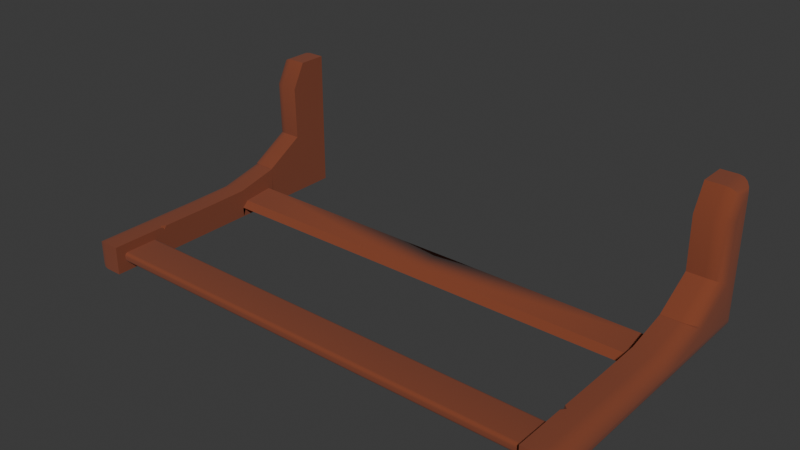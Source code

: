 # Source: Stabhalter.blend  (saved by Blender 4.2.66; exported with 4.5.12 LTS)
import bpy
from mathutils import Matrix  # noqa: F401  (used for matrix-valued properties, if any)

bpy.ops.wm.read_factory_settings(use_empty=True)
scene = bpy.context.scene
scene.name = 'Scene'

# ---- collections
col_collection = bpy.data.collections.new('Collection'); scene.collection.children.link(col_collection)

# ---- materials (node trees are filled in below, after node groups)
mat_material_001 = bpy.data.materials.new('Material.001')

# ---- material node trees
mat_material_001.use_nodes = True; mat_material_001.node_tree.nodes.clear()
_N = mat_material_001.node_tree.nodes; _L = mat_material_001.node_tree.links
n0 = _N.new('ShaderNodeBsdfPrincipled'); n0.name = 'Principled BSDF'; n0.location = (10, 300)
n0.inputs[0].default_value = (0.2104, 0.03862, 0.006624, 1.0)
n0.inputs[2].default_value = 1.0
n0.inputs[3].default_value = 1.8
n1 = _N.new('ShaderNodeOutputMaterial'); n1.name = 'Material Output'; n1.location = (300, 300)
_L.new(n0.outputs[0], n1.inputs[0])
n1.is_active_output = True

# ---- world
world_world = bpy.data.worlds.new('World'); scene.world = world_world
world_world.use_nodes = True; world_world.node_tree.nodes.clear()
_N = world_world.node_tree.nodes; _L = world_world.node_tree.links
n0 = _N.new('ShaderNodeOutputWorld'); n0.name = 'World Output'; n0.location = (300, 300)
n1 = _N.new('ShaderNodeBackground'); n1.name = 'Background'; n1.location = (10, 300)
n1.inputs[0].default_value = (0.05088, 0.05088, 0.05088, 1.0)
_L.new(n1.outputs[0], n0.inputs[0])
n0.is_active_output = True
world_world.color = (0.05088, 0.05088, 0.05088)
world_world.sun_shadow_jitter_overblur = 0.0

# ---- meshes
me_cube_001 = bpy.data.meshes.new('Cube.001')
me_cube_001.from_pydata([(0.7984, 0.0, -0.25), (0.7984, 0.0, 0.25), (0.7984, -0.6, -0.15), (0.7984, -0.1, 0.25), (0.7984, -0.285, -0.113), (0.7984, -0.306, -0.1834), (0.7984, -0.1482, 0.1597), (0.7984, -0.1445, -0.03065), (0.7984, -0.4143, -0.1942), (0.7984, -1.0, -0.25), (0.7984, -1.0, -0.15), (0.7984, -0.4365, -0.2155), (0.7984, -0.284, -0.2155), (0.7984, -0.4354, -0.148), (0.7984, -0.2849, -0.1139), (0.7984, -0.4359, -0.25), (0.7984, -0.2846, -0.25), (1.466e-08, -0.4143, -0.1942), (1.385e-08, -0.306, -0.1834), (1.627e-08, -0.4365, -0.2155), (1.627e-08, -0.284, -0.2155), (0.86, 0.0, 0.25), (0.9099, -0.04989, 0.2001), (0.8754, -0.002442, 0.2476), (0.8893, -0.009528, 0.2405), (0.9003, -0.02057, 0.2294), (0.9074, -0.03447, 0.2155), (0.9099, -0.07007, 0.2001), (0.86, -0.1, 0.25), (0.9074, -0.07932, 0.2155), (0.9003, -0.08766, 0.2294), (0.8893, -0.09428, 0.2405), (0.8754, -0.09853, 0.2476), (0.86, 0.0, -0.25), (0.9099, -0.04989, -0.2001), (0.8754, -0.002442, -0.2476), (0.8893, -0.009528, -0.2405), (0.9003, -0.02057, -0.2294), (0.9074, -0.03447, -0.2155), (0.86, -0.285, -0.113), (0.9099, -0.2294, -0.1382), (0.8754, -0.2823, -0.1142), (0.8893, -0.2744, -0.1178), (0.9003, -0.2621, -0.1234), (0.9074, -0.2466, -0.1304), (0.9099, -0.2268, -0.1519), (0.86, -0.2849, -0.1139), (0.9074, -0.2447, -0.1401), (0.9003, -0.2609, -0.1295), (0.8893, -0.2738, -0.1211), (0.8754, -0.282, -0.1157), (0.9099, -0.9501, -0.2001), (0.86, -1.0, -0.25), (0.9074, -0.9655, -0.2155), (0.9003, -0.9794, -0.2294), (0.8893, -0.9905, -0.2405), (0.8754, -0.9976, -0.2476), (0.86, -1.0, -0.15), (0.9099, -0.9501, -0.1999), (0.8754, -0.9976, -0.1524), (0.8893, -0.9905, -0.1595), (0.9003, -0.9794, -0.1706), (0.9074, -0.9655, -0.1845), (0.9099, -0.09804, 0.1476), (0.86, -0.1482, 0.1597), (0.9074, -0.1135, 0.1514), (0.9003, -0.1275, 0.1547), (0.8893, -0.1386, 0.1574), (0.8754, -0.1457, 0.1591), (0.9099, -0.09408, -0.05893), (0.86, -0.1445, -0.03065), (0.9074, -0.1097, -0.05019), (0.9003, -0.1237, -0.04231), (0.8893, -0.1349, -0.03605), (0.8754, -0.1421, -0.03204), (0.9099, -0.8, -0.1999), (0.86, -0.8, -0.15), (0.9074, -0.8, -0.1845), (0.9003, -0.8, -0.1706), (0.8893, -0.8, -0.1595), (0.8754, -0.8, -0.1524), (0.86, -0.6, -0.15), (0.9099, -0.5997, -0.1999), (0.8754, -0.6, -0.1524), (0.8893, -0.5999, -0.1595), (0.9003, -0.5999, -0.1706), (0.9074, -0.5998, -0.1845), (0.86, -0.4354, -0.148), (0.9099, -0.4295, -0.1978), (0.8754, -0.4351, -0.1504), (0.8893, -0.4343, -0.1575), (0.9003, -0.433, -0.1685), (0.9074, -0.4313, -0.1824), (0.7984, -0.8135, -0.15), (0.7984, -0.7999, -0.1635), (0.7984, -0.7882, -0.15), (0.8102, -0.8, -0.15), (0.7984, -0.8093, -0.1507), (0.7984, -0.8055, -0.1526), (0.7984, -0.8025, -0.1556), (0.7984, -0.8006, -0.1593), (0.7984, -0.7993, -0.2352), (0.7984, -0.8127, -0.2488), (0.7984, -0.7999, -0.2394), (0.7984, -0.8018, -0.2432), (0.7984, -0.8048, -0.2462), (0.7984, -0.8085, -0.2481), (0.7984, -0.9554, -0.2169), (0.7984, -0.9671, -0.2052), (0.7984, -0.9754, -0.2253), (0.7984, -0.959, -0.2163), (0.7984, -0.9623, -0.2146), (0.7984, -0.9649, -0.2121), (0.7984, -0.9666, -0.2088), (0.7984, -0.846, -0.1829), (0.7984, -0.8325, -0.1962), (0.7984, -0.8418, -0.1835), (0.7984, -0.8381, -0.1854), (0.7984, -0.8351, -0.1884), (0.7984, -0.8332, -0.1921), (0.7984, -0.8324, -0.2027), (0.7984, -0.8457, -0.2162), (0.7984, -0.8331, -0.2068), (0.7984, -0.8349, -0.2106), (0.7984, -0.8379, -0.2136), (0.7984, -0.8416, -0.2155), (0.7984, -0.9671, -0.1946), (0.7984, -0.9554, -0.1829), (0.7984, -0.9754, -0.1746), (0.7984, -0.9666, -0.191), (0.7984, -0.9649, -0.1877), (0.7984, -0.9623, -0.1851), (0.7984, -0.959, -0.1834), (1.549e-08, -0.9671, -0.2052), (1.637e-08, -0.9554, -0.2169), (1.576e-08, -0.9666, -0.2088), (1.601e-08, -0.9649, -0.2121), (1.621e-08, -0.9623, -0.2146), (1.633e-08, -0.959, -0.2163), (1.381e-08, -0.9554, -0.1829), (1.469e-08, -0.9671, -0.1946), (1.385e-08, -0.959, -0.1834), (1.398e-08, -0.9623, -0.1851), (1.417e-08, -0.9649, -0.1877), (1.442e-08, -0.9666, -0.191), (1.481e-08, -0.8325, -0.1962), (1.381e-08, -0.8459, -0.1829), (1.45e-08, -0.8332, -0.1921), (1.422e-08, -0.8351, -0.1884), (1.4e-08, -0.8381, -0.1854), (1.386e-08, -0.8418, -0.1835), (1.632e-08, -0.8457, -0.2162), (1.531e-08, -0.8324, -0.2028), (1.627e-08, -0.8415, -0.2155), (1.612e-08, -0.8378, -0.2136), (1.59e-08, -0.8349, -0.2106), (1.562e-08, -0.8331, -0.2069), (-0.7984, 0.0, -0.25), (-0.7984, 0.0, 0.25), (-0.7984, -0.6, -0.15), (-0.7984, -0.1, 0.25), (-0.7984, -0.285, -0.113), (-0.7984, -0.306, -0.1834), (-0.7984, -0.1482, 0.1597), (-0.7984, -0.1445, -0.03065), (-0.7984, -0.4143, -0.1942), (-0.7984, -1.0, -0.25), (-0.7984, -1.0, -0.15), (-0.7984, -0.4365, -0.2155), (-0.7984, -0.284, -0.2155), (-0.7984, -0.4354, -0.148), (-0.7984, -0.2849, -0.1139), (-0.7984, -0.4359, -0.25), (-0.7984, -0.2846, -0.25), (-0.86, 0.0, 0.25), (-0.9099, -0.04989, 0.2001), (-0.8754, -0.002442, 0.2476), (-0.8893, -0.009528, 0.2405), (-0.9003, -0.02057, 0.2294), (-0.9074, -0.03447, 0.2155), (-0.9099, -0.07007, 0.2001), (-0.86, -0.1, 0.25), (-0.9074, -0.07932, 0.2155), (-0.9003, -0.08766, 0.2294), (-0.8893, -0.09428, 0.2405), (-0.8754, -0.09853, 0.2476), (-0.86, 0.0, -0.25), (-0.9099, -0.04989, -0.2001), (-0.8754, -0.002442, -0.2476), (-0.8893, -0.009528, -0.2405), (-0.9003, -0.02057, -0.2294), (-0.9074, -0.03447, -0.2155), (-0.86, -0.285, -0.113), (-0.9099, -0.2294, -0.1382), (-0.8754, -0.2823, -0.1142), (-0.8893, -0.2744, -0.1178), (-0.9003, -0.2621, -0.1234), (-0.9074, -0.2466, -0.1304), (-0.9099, -0.2268, -0.1519), (-0.86, -0.2849, -0.1139), (-0.9074, -0.2447, -0.1401), (-0.9003, -0.2609, -0.1295), (-0.8893, -0.2738, -0.1211), (-0.8754, -0.282, -0.1157), (-0.9099, -0.9501, -0.2001), (-0.86, -1.0, -0.25), (-0.9074, -0.9655, -0.2155), (-0.9003, -0.9794, -0.2294), (-0.8893, -0.9905, -0.2405), (-0.8754, -0.9976, -0.2476), (-0.86, -1.0, -0.15), (-0.9099, -0.9501, -0.1999), (-0.8754, -0.9976, -0.1524), (-0.8893, -0.9905, -0.1595), (-0.9003, -0.9794, -0.1706), (-0.9074, -0.9655, -0.1845), (-0.9099, -0.09804, 0.1476), (-0.86, -0.1482, 0.1597), (-0.9074, -0.1135, 0.1514), (-0.9003, -0.1275, 0.1547), (-0.8893, -0.1386, 0.1574), (-0.8754, -0.1457, 0.1591), (-0.9099, -0.09408, -0.05893), (-0.86, -0.1445, -0.03066), (-0.9074, -0.1097, -0.05019), (-0.9003, -0.1237, -0.04231), (-0.8893, -0.1349, -0.03605), (-0.8754, -0.1421, -0.03204), (-0.9099, -0.8, -0.1999), (-0.86, -0.8, -0.15), (-0.9074, -0.8, -0.1845), (-0.9003, -0.8, -0.1706), (-0.8893, -0.8, -0.1595), (-0.8754, -0.8, -0.1524), (-0.86, -0.6, -0.15), (-0.9099, -0.5997, -0.1999), (-0.8754, -0.6, -0.1524), (-0.8893, -0.5999, -0.1595), (-0.9003, -0.5999, -0.1706), (-0.9074, -0.5998, -0.1845), (-0.86, -0.4354, -0.148), (-0.9099, -0.4295, -0.1978), (-0.8754, -0.4351, -0.1504), (-0.8893, -0.4343, -0.1575), (-0.9003, -0.433, -0.1685), (-0.9074, -0.4313, -0.1824), (-0.7984, -0.8135, -0.15), (-0.7984, -0.7999, -0.1635), (-0.7984, -0.7882, -0.15), (-0.8102, -0.8, -0.15), (-0.7984, -0.8093, -0.1507), (-0.7984, -0.8055, -0.1526), (-0.7984, -0.8025, -0.1556), (-0.7984, -0.8006, -0.1593), (-0.7984, -0.7993, -0.2352), (-0.7984, -0.8127, -0.2488), (-0.7984, -0.7999, -0.2394), (-0.7984, -0.8018, -0.2432), (-0.7984, -0.8048, -0.2462), (-0.7984, -0.8085, -0.2481), (-0.7984, -0.9554, -0.2169), (-0.7984, -0.9671, -0.2052), (-0.7984, -0.9754, -0.2253), (-0.7984, -0.959, -0.2163), (-0.7984, -0.9623, -0.2146), (-0.7984, -0.9649, -0.2121), (-0.7984, -0.9666, -0.2088), (-0.7984, -0.846, -0.1829), (-0.7984, -0.8325, -0.1962), (-0.7984, -0.8418, -0.1835), (-0.7984, -0.8381, -0.1854), (-0.7984, -0.8351, -0.1884), (-0.7984, -0.8332, -0.1921), (-0.7984, -0.8324, -0.2027), (-0.7984, -0.8457, -0.2162), (-0.7984, -0.8331, -0.2068), (-0.7984, -0.8349, -0.2106), (-0.7984, -0.8379, -0.2136), (-0.7984, -0.8416, -0.2155), (-0.7984, -0.9671, -0.1946), (-0.7984, -0.9554, -0.1829), (-0.7984, -0.9754, -0.1746), (-0.7984, -0.9666, -0.191), (-0.7984, -0.9649, -0.1877), (-0.7984, -0.9623, -0.1851), (-0.7984, -0.959, -0.1834)], [], [(6, 3, 28, 64), (1, 0, 33, 21), (2, 13, 87, 81), (0, 16, 15, 9, 52, 33), (7, 6, 64, 70), (3, 1, 21, 28), (128, 127, 114, 93, 10), (4, 7, 70, 39), (9, 10, 57, 52), (13, 14, 46, 87), (96, 95, 2, 81, 76), (14, 4, 39, 46), (115, 120, 101, 94), (126, 108, 133, 140), (121, 107, 109, 9, 102), (10, 93, 96, 76, 57), (107, 121, 151, 134), (114, 127, 139, 146), (120, 115, 145, 152), (109, 108, 126, 128, 10, 9), (139, 141, 142, 143, 144, 140, 133, 135, 136, 137, 138, 134, 151, 153, 154, 155, 156, 152, 145, 147, 148, 149, 150, 146), (11, 12, 20, 19), (14, 16, 0, 1, 3, 6, 7, 4), (8, 5, 14, 13), (11, 8, 13, 15), (12, 11, 15, 16), (5, 12, 16, 14), (17, 19, 20, 18), (5, 8, 17, 18), (12, 5, 18, 20), (8, 11, 19, 17), (22, 27, 29, 26), (26, 29, 30, 25), (25, 30, 31, 24), (24, 31, 32, 23), (23, 32, 28, 21), (34, 22, 26, 38), (38, 26, 25, 37), (37, 25, 24, 36), (36, 24, 23, 35), (35, 23, 21, 33), (40, 45, 47, 44), (44, 47, 48, 43), (43, 48, 49, 42), (42, 49, 50, 41), (41, 50, 46, 39), (52, 57, 59, 56), (56, 59, 60, 55), (55, 60, 61, 54), (54, 61, 62, 53), (53, 62, 58, 51), (27, 63, 65, 29), (29, 65, 66, 30), (30, 66, 67, 31), (31, 67, 68, 32), (32, 68, 64, 28), (63, 69, 71, 65), (65, 71, 72, 66), (66, 72, 73, 67), (67, 73, 74, 68), (68, 74, 70, 64), (69, 40, 44, 71), (71, 44, 43, 72), (72, 43, 42, 73), (73, 42, 41, 74), (74, 41, 39, 70), (76, 81, 83, 80), (80, 83, 84, 79), (79, 84, 85, 78), (78, 85, 86, 77), (77, 86, 82, 75), (81, 87, 89, 83), (83, 89, 90, 84), (84, 90, 91, 85), (85, 91, 92, 86), (86, 92, 88, 82), (87, 46, 50, 89), (89, 50, 49, 90), (90, 49, 48, 91), (91, 48, 47, 92), (92, 47, 45, 88), (51, 34, 38, 53), (53, 38, 37, 54), (54, 37, 36, 55), (55, 36, 35, 56), (56, 35, 33, 52), (57, 76, 80, 59), (59, 80, 79, 60), (60, 79, 78, 61), (61, 78, 77, 62), (62, 77, 75, 58), (58, 75, 82, 88, 45, 40, 69, 63, 27, 22, 34, 51), (93, 97, 98, 99, 100, 94, 95, 96), (107, 110, 109), (110, 111, 109), (111, 112, 109), (112, 113, 109), (113, 108, 109), (126, 129, 128), (129, 130, 128), (130, 131, 128), (131, 132, 128), (132, 127, 128), (139, 127, 132, 141), (141, 132, 131, 142), (142, 131, 130, 143), (143, 130, 129, 144), (144, 129, 126, 140), (115, 94, 100, 119), (119, 100, 99, 118), (118, 99, 98, 117), (117, 98, 97, 116), (116, 97, 93, 114), (121, 102, 106, 125), (125, 106, 105, 124), (124, 105, 104, 123), (123, 104, 103, 122), (122, 103, 101, 120), (114, 146, 150, 116), (116, 150, 149, 117), (117, 149, 148, 118), (118, 148, 147, 119), (119, 147, 145, 115), (151, 121, 125, 153), (153, 125, 124, 154), (154, 124, 123, 155), (155, 123, 122, 156), (156, 122, 120, 152), (107, 134, 138, 110), (110, 138, 137, 111), (111, 137, 136, 112), (112, 136, 135, 113), (113, 135, 133, 108), (95, 94, 101, 103, 104, 105, 106, 102, 9, 15, 13, 2), (163, 217, 181, 160), (158, 174, 186, 157), (159, 234, 240, 170), (157, 186, 205, 166, 172, 173), (164, 223, 217, 163), (160, 181, 174, 158), (281, 167, 246, 267, 280), (161, 192, 223, 164), (166, 205, 210, 167), (170, 240, 199, 171), (249, 229, 234, 159, 248), (171, 199, 192, 161), (268, 247, 254, 273), (279, 140, 133, 261), (274, 255, 166, 262, 260), (167, 210, 229, 249, 246), (260, 134, 151, 274), (267, 146, 139, 280), (273, 152, 145, 268), (262, 166, 167, 281, 279, 261), (168, 19, 20, 169), (171, 161, 164, 163, 160, 158, 157, 173), (165, 170, 171, 162), (168, 172, 170, 165), (169, 173, 172, 168), (162, 171, 173, 169), (162, 18, 17, 165), (169, 20, 18, 162), (165, 17, 19, 168), (175, 179, 182, 180), (179, 178, 183, 182), (178, 177, 184, 183), (177, 176, 185, 184), (176, 174, 181, 185), (187, 191, 179, 175), (191, 190, 178, 179), (190, 189, 177, 178), (189, 188, 176, 177), (188, 186, 174, 176), (193, 197, 200, 198), (197, 196, 201, 200), (196, 195, 202, 201), (195, 194, 203, 202), (194, 192, 199, 203), (205, 209, 212, 210), (209, 208, 213, 212), (208, 207, 214, 213), (207, 206, 215, 214), (206, 204, 211, 215), (180, 182, 218, 216), (182, 183, 219, 218), (183, 184, 220, 219), (184, 185, 221, 220), (185, 181, 217, 221), (216, 218, 224, 222), (218, 219, 225, 224), (219, 220, 226, 225), (220, 221, 227, 226), (221, 217, 223, 227), (222, 224, 197, 193), (224, 225, 196, 197), (225, 226, 195, 196), (226, 227, 194, 195), (227, 223, 192, 194), (229, 233, 236, 234), (233, 232, 237, 236), (232, 231, 238, 237), (231, 230, 239, 238), (230, 228, 235, 239), (234, 236, 242, 240), (236, 237, 243, 242), (237, 238, 244, 243), (238, 239, 245, 244), (239, 235, 241, 245), (240, 242, 203, 199), (242, 243, 202, 203), (243, 244, 201, 202), (244, 245, 200, 201), (245, 241, 198, 200), (204, 206, 191, 187), (206, 207, 190, 191), (207, 208, 189, 190), (208, 209, 188, 189), (209, 205, 186, 188), (210, 212, 233, 229), (212, 213, 232, 233), (213, 214, 231, 232), (214, 215, 230, 231), (215, 211, 228, 230), (211, 204, 187, 175, 180, 216, 222, 193, 198, 241, 235, 228), (246, 249, 248, 247, 253, 252, 251, 250), (260, 262, 263), (263, 262, 264), (264, 262, 265), (265, 262, 266), (266, 262, 261), (279, 281, 282), (282, 281, 283), (283, 281, 284), (284, 281, 285), (285, 281, 280), (139, 141, 285, 280), (141, 142, 284, 285), (142, 143, 283, 284), (143, 144, 282, 283), (144, 140, 279, 282), (268, 272, 253, 247), (272, 271, 252, 253), (271, 270, 251, 252), (270, 269, 250, 251), (269, 267, 246, 250), (274, 278, 259, 255), (278, 277, 258, 259), (277, 276, 257, 258), (276, 275, 256, 257), (275, 273, 254, 256), (267, 269, 150, 146), (269, 270, 149, 150), (270, 271, 148, 149), (271, 272, 147, 148), (272, 268, 145, 147), (151, 153, 278, 274), (153, 154, 277, 278), (154, 155, 276, 277), (155, 156, 275, 276), (156, 152, 273, 275), (260, 263, 138, 134), (263, 264, 137, 138), (264, 265, 136, 137), (265, 266, 135, 136), (266, 261, 133, 135), (248, 159, 170, 172, 166, 255, 259, 258, 257, 256, 254, 247)])
me_cube_001.polygons.foreach_set('use_smooth', [True] * 266)
_k = set([(0, 1), (0, 16), (0, 33), (1, 3), (1, 21), (2, 13), (2, 95), (3, 6), (3, 28), (4, 7), (4, 14), (4, 39), (5, 8), (5, 12), (5, 18), (6, 7), (7, 70), (8, 11), (8, 17), (9, 10), (9, 15), (9, 52), (10, 57), (10, 93), (11, 12), (11, 19), (12, 20), (13, 14), (14, 46), (15, 16), (17, 165), (18, 162), (19, 168), (20, 169), (21, 23), (23, 24), (24, 25), (25, 26), (28, 32), (30, 31), (31, 32), (33, 35), (35, 36), (36, 37), (37, 38), (39, 41), (41, 42), (42, 43), (43, 44), (46, 50), (47, 48), (48, 49), (49, 50), (52, 56), (53, 54), (54, 55), (55, 56), (57, 59), (59, 60), (60, 61), (61, 62), (70, 74), (72, 73), (73, 74), (93, 96), (93, 97), (94, 95), (94, 100), (95, 96), (97, 98), (98, 99), (99, 100), (107, 110), (107, 121), (108, 113), (108, 126), (110, 111), (111, 112), (112, 113), (114, 116), (114, 127), (115, 119), (115, 120), (116, 117), (117, 118), (118, 119), (120, 122), (121, 125), (122, 123), (123, 124), (124, 125), (126, 129), (127, 132), (129, 130), (130, 131), (131, 132), (157, 158), (157, 173), (157, 186), (158, 160), (158, 174), (159, 170), (159, 248), (160, 163), (160, 181), (161, 164), (161, 171), (161, 192), (162, 165), (162, 169), (163, 164), (164, 223), (165, 168), (166, 167), (166, 172), (166, 205), (167, 210), (167, 246), (168, 169), (170, 171), (171, 199), (172, 173), (174, 176), (176, 177), (177, 178), (178, 179), (181, 185), (183, 184), (184, 185), (186, 188), (188, 189), (189, 190), (190, 191), (192, 194), (194, 195), (195, 196), (196, 197), (199, 203), (200, 201), (201, 202), (202, 203), (205, 209), (206, 207), (207, 208), (208, 209), (210, 212), (212, 213), (213, 214), (214, 215), (223, 227), (225, 226), (226, 227), (246, 249), (246, 250), (247, 248), (247, 253), (248, 249), (250, 251), (251, 252), (252, 253), (260, 263), (260, 274), (261, 266), (261, 279), (263, 264), (264, 265), (265, 266), (267, 269), (267, 280), (268, 272), (268, 273), (269, 270), (270, 271), (271, 272), (273, 275), (274, 278), (275, 276), (276, 277), (277, 278), (279, 282), (280, 285), (282, 283), (283, 284), (284, 285)])
me_cube_001.attributes.new('sharp_edge', 'BOOLEAN', 'EDGE').data.foreach_set('value', [ (min(e.vertices), max(e.vertices)) in _k for e in me_cube_001.edges])
_uv = me_cube_001.uv_layers.new(name='UVMap')
_uv.uv.foreach_set('vector', [0.0, 0.0, 0.0, 0.0, 0.0, 0.0, 0.0, 0.0, 0.0, 0.0, 0.0, 0.0, 0.0, 0.0, 0.0, 0.0, 0.0, 0.0, 0.0, 0.0, 0.0, 0.0, 0.0, 0.0, 0.0, 0.0, 0.0, 0.0, 0.0, 0.0, 0.0, 0.0, 0.0, 0.0, 0.0, 0.0, 0.0, 0.0, 0.0, 0.0, 0.0, 0.0, 0.0, 0.0, 0.0, 0.0, 0.0, 0.0, 0.0, 0.0, 0.0, 0.0, 0.0, 0.0, 0.0, 0.0, 0.0, 0.0, 0.0, 0.0, 0.0, 0.0, 0.0, 0.0, 0.0, 0.0, 0.0, 0.0, 0.0, 0.0, 0.0, 0.0, 0.0, 0.0, 0.0, 0.0, 0.0, 0.0, 0.0, 0.0, 0.0, 0.0, 0.0, 0.0, 0.0, 0.0, 0.0, 0.0, 0.0, 0.0, 0.0, 0.0, 0.0, 0.0, 0.0, 0.0, 0.0, 0.0, 0.0, 0.0, 0.0, 0.0, 0.0, 0.0, 0.0, 0.0, 0.0, 0.0, 0.0, 0.0, 0.0, 0.0, 0.0, 0.0, 0.0, 0.0, 0.0, 0.0, 0.0, 0.0, 0.0, 0.0, 0.0, 0.0, 0.0, 0.0, 0.0, 0.0, 0.0, 0.0, 0.0, 0.0, 0.0, 0.0, 0.0, 0.0, 0.0, 0.0, 0.0, 0.0, 0.0, 0.0, 0.0, 0.0, 0.0, 0.0, 0.0, 0.0, 0.0, 0.0, 0.0, 0.0, 0.0, 0.0, 0.0, 0.0, 0.0, 0.0, 0.0, 0.0, 0.0, 0.0, 0.0, 0.0, 0.0, 0.0, 0.0, 0.0, 0.0, 0.0, 0.0, 0.0, 0.0, 0.0, 0.0, 0.0, 0.0, 0.0, 0.0, 0.0, 0.0, 0.0, 0.0, 0.0, 0.0, 0.0, 0.0, 0.0, 0.0, 0.0, 0.0, 0.0, 0.0, 0.0, 0.0, 0.0, 0.0, 0.0, 0.0, 0.0, 0.0, 0.0, 0.0, 0.0, 0.0, 0.0, 0.0, 0.0, 0.0, 0.0, 0.0, 0.0, 0.0, 0.0, 0.0, 0.0, 0.0, 0.0, 0.0, 0.0, 0.0, 0.0, 0.0, 0.0, 0.0, 0.0, 0.0, 0.0, 0.0, 0.0, 0.0, 0.0, 0.0, 0.0, 0.0, 0.0, 0.0, 0.0, 0.0, 0.0, 0.0, 0.0, 0.0, 0.0, 0.0, 0.0, 0.0, 0.0, 0.0, 0.0, 0.0, 0.0, 0.0, 0.0, 0.0, 0.0, 0.0, 0.0, 0.0, 0.0, 0.0, 0.0, 0.0, 0.0, 0.0, 0.0, 0.0, 0.0, 0.0, 0.0, 0.0, 0.0, 0.0, 0.0, 0.0, 0.0, 0.0, 0.0, 0.0, 0.0, 0.0, 0.0, 0.0, 0.0, 0.0, 0.0, 0.0, 0.0, 0.0, 0.0, 0.0, 0.0, 0.0, 0.0, 0.0, 0.0, 0.0, 0.0, 0.0, 0.0, 0.0, 0.0, 0.0, 0.0, 0.0, 0.0, 0.0, 0.0, 0.0, 0.0, 0.0, 0.0, 0.0, 0.0, 0.0, 0.0, 0.0, 0.0, 0.0, 0.0, 0.0, 0.0, 0.0, 0.0, 0.0, 0.0, 0.0, 0.0, 0.0, 0.0, 0.0, 0.0, 0.0, 0.0, 0.0, 0.0, 0.0, 0.0, 0.0, 0.0, 0.0, 0.0, 0.0, 0.0, 0.0, 0.0, 0.0, 0.0, 0.0, 0.0, 0.0, 0.0, 0.0, 0.0, 0.0, 0.0, 0.0, 0.0, 0.0, 0.0, 0.0, 0.0, 0.0, 0.0, 0.0, 0.0, 0.0, 0.0, 0.0, 0.0, 0.0, 0.0, 0.0, 0.0, 0.0, 0.0, 0.0, 0.0, 0.0, 0.0, 0.0, 0.0, 0.0, 0.0, 0.0, 0.0, 0.0, 0.0, 0.0, 0.0, 0.0, 0.0, 0.0, 0.0, 0.0, 0.0, 0.0, 0.0, 0.0, 0.0, 0.0, 0.0, 0.0, 0.0, 0.0, 0.0, 0.0, 0.0, 0.0, 0.0, 0.0, 0.0, 0.0, 0.0, 0.0, 0.0, 0.0, 0.0, 0.0, 0.0, 0.0, 0.0, 0.0, 0.0, 0.0, 0.0, 0.0, 0.0, 0.0, 0.0, 0.0, 0.0, 0.0, 0.0, 0.0, 0.0, 0.0, 0.0, 0.0, 0.0, 0.0, 0.0, 0.0, 0.0, 0.0, 0.0, 0.0, 0.0, 0.0, 0.0, 0.0, 0.0, 0.0, 0.0, 0.0, 0.0, 0.0, 0.0, 0.0, 0.0, 0.0, 0.0, 0.0, 0.0, 0.0, 0.0, 0.0, 0.0, 0.0, 0.0, 0.0, 0.0, 0.0, 0.0, 0.0, 0.0, 0.0, 0.0, 0.0, 0.0, 0.0, 0.0, 0.0, 0.0, 0.0, 0.0, 0.0, 0.0, 0.0, 0.0, 0.0, 0.0, 0.0, 0.0, 0.0, 0.0, 0.0, 0.0, 0.0, 0.0, 0.0, 0.0, 0.0, 0.0, 0.0, 0.0, 0.0, 0.0, 0.0, 0.0, 0.0, 0.0, 0.0, 0.0, 0.0, 0.0, 0.0, 0.0, 0.0, 0.0, 0.0, 0.0, 0.0, 0.0, 0.0, 0.0, 0.0, 0.0, 0.0, 0.0, 0.0, 0.0, 0.0, 0.0, 0.0, 0.0, 0.0, 0.0, 0.0, 0.0, 0.0, 0.0, 0.0, 0.0, 0.0, 0.0, 0.0, 0.0, 0.0, 0.0, 0.0, 0.0, 0.0, 0.0, 0.0, 0.0, 0.0, 0.0, 0.0, 0.0, 0.0, 0.0, 0.0, 0.0, 0.0, 0.0, 0.0, 0.0, 0.0, 0.0, 0.0, 0.0, 0.0, 0.0, 0.0, 0.0, 0.0, 0.0, 0.0, 0.0, 0.0, 0.0, 0.0, 0.0, 0.0, 0.0, 0.0, 0.0, 0.0, 0.0, 0.0, 0.0, 0.0, 0.0, 0.0, 0.0, 0.0, 0.0, 0.0, 0.0, 0.0, 0.0, 0.0, 0.0, 0.0, 0.0, 0.0, 0.0, 0.0, 0.0, 0.0, 0.0, 0.0, 0.0, 0.0, 0.0, 0.0, 0.0, 0.0, 0.0, 0.0, 0.0, 0.0, 0.0, 0.0, 0.0, 0.0, 0.0, 0.0, 0.0, 0.0, 0.0, 0.0, 0.0, 0.0, 0.0, 0.0, 0.0, 0.0, 0.0, 0.0, 0.0, 0.0, 0.0, 0.0, 0.0, 0.0, 0.0, 0.0, 0.0, 0.0, 0.0, 0.0, 0.0, 0.0, 0.0, 0.0, 0.0, 0.0, 0.0, 0.0, 0.0, 0.0, 0.0, 0.0, 0.0, 0.0, 0.0, 0.0, 0.0, 0.0, 0.0, 0.0, 0.0, 0.0, 0.0, 0.0, 0.0, 0.0, 0.0, 0.0, 0.0, 0.0, 0.0, 0.0, 0.0, 0.0, 0.0, 0.0, 0.0, 0.0, 0.0, 0.0, 0.0, 0.0, 0.0, 0.0, 0.0, 0.0, 0.0, 0.0, 0.0, 0.0, 0.0, 0.0, 0.0, 0.0, 0.0, 0.0, 0.0, 0.0, 0.0, 0.0, 0.0, 0.0, 0.0, 0.0, 0.0, 0.0, 0.0, 0.0, 0.0, 0.0, 0.0, 0.0, 0.0, 0.0, 0.0, 0.0, 0.0, 0.0, 0.0, 0.0, 0.0, 0.0, 0.0, 0.0, 0.0, 0.0, 0.0, 0.0, 0.0, 0.0, 0.0, 0.0, 0.0, 0.0, 0.0, 0.0, 0.0, 0.0, 0.0, 0.0, 0.0, 0.0, 0.0, 0.0, 0.0, 0.0, 0.0, 0.0, 0.0, 0.0, 0.0, 0.0, 0.0, 0.0, 0.0, 0.0, 0.0, 0.0, 0.0, 0.0, 0.0, 0.0, 0.0, 0.0, 0.0, 0.0, 0.0, 0.0, 0.0, 0.0, 0.0, 0.0, 0.0, 0.0, 0.0, 0.0, 0.0, 0.0, 0.0, 0.0, 0.0, 0.0, 0.0, 0.0, 0.0, 0.0, 0.0, 0.0, 0.0, 0.0, 0.0, 0.0, 0.0, 0.0, 0.0, 0.0, 0.0, 0.0, 0.0, 0.0, 0.0, 0.0, 0.0, 0.0, 0.0, 0.0, 0.0, 0.0, 0.0, 0.0, 0.0, 0.0, 0.0, 0.0, 0.0, 0.0, 0.0, 0.0, 0.0, 0.0, 0.0, 0.0, 0.0, 0.0, 0.0, 0.0, 0.0, 0.0, 0.0, 0.0, 0.0, 0.0, 0.0, 0.0, 0.0, 0.0, 0.0, 0.0, 0.0, 0.0, 0.0, 0.0, 0.0, 0.0, 0.0, 0.0, 0.0, 0.0, 0.0, 0.0, 0.0, 0.0, 0.0, 0.0, 0.0, 0.0, 0.0, 0.0, 0.0, 0.0, 0.0, 0.0, 0.0, 0.0, 0.0, 0.0, 0.0, 0.0, 0.0, 0.0, 0.0, 0.0, 0.0, 0.0, 0.0, 0.0, 0.0, 0.0, 0.0, 0.0, 0.0, 0.0, 0.0, 0.0, 0.0, 0.0, 0.0, 0.0, 0.0, 0.0, 0.0, 0.0, 0.0, 0.0, 0.0, 0.0, 0.0, 0.0, 0.0, 0.0, 0.0, 0.0, 0.0, 0.0, 0.0, 0.0, 0.0, 0.0, 0.0, 0.0, 0.0, 0.0, 0.0, 0.0, 0.0, 0.0, 0.0, 0.0, 0.0, 0.0, 0.0, 0.0, 0.0, 0.0, 0.0, 0.0, 0.0, 0.0, 0.0, 0.0, 0.0, 0.0, 0.0, 0.0, 0.0, 0.0, 0.0, 0.0, 0.0, 0.0, 0.0, 0.0, 0.0, 0.0, 0.0, 0.0, 0.0, 0.0, 0.0, 0.0, 0.0, 0.0, 0.0, 0.0, 0.0, 0.0, 0.0, 0.0, 0.0, 0.0, 0.0, 0.0, 0.0, 0.0, 0.0, 0.0, 0.0, 0.0, 0.0, 0.0, 0.0, 0.0, 0.0, 0.0, 0.0, 0.0, 0.0, 0.0, 0.0, 0.0, 0.0, 0.0, 0.0, 0.0, 0.0, 0.0, 0.0, 0.0, 0.0, 0.0, 0.0, 0.0, 0.0, 0.0, 0.0, 0.0, 0.0, 0.0, 0.0, 0.0, 0.0, 0.0, 0.0, 0.0, 0.0, 0.0, 0.0, 0.0, 0.0, 0.0, 0.0, 0.0, 0.0, 0.0, 0.0, 0.0, 0.0, 0.0, 0.0, 0.0, 0.0, 0.0, 0.0, 0.0, 0.0, 0.0, 0.0, 0.0, 0.0, 0.0, 0.0, 0.0, 0.0, 0.0, 0.0, 0.0, 0.0, 0.0, 0.0, 0.0, 0.0, 0.0, 0.0, 0.0, 0.0, 0.0, 0.0, 0.0, 0.0, 0.0, 0.0, 0.0, 0.0, 0.0, 0.0, 0.0, 0.0, 0.0, 0.0, 0.0, 0.0, 0.0, 0.0, 0.0, 0.0, 0.0, 0.0, 0.0, 0.0, 0.0, 0.0, 0.0, 0.0, 0.0, 0.0, 0.0, 0.0, 0.0, 0.0, 0.0, 0.0, 0.0, 0.0, 0.0, 0.0, 0.0, 0.0, 0.0, 0.0, 0.0, 0.0, 0.0, 0.0, 0.0, 0.0, 0.0, 0.0, 0.0, 0.0, 0.0, 0.0, 0.0, 0.0, 0.0, 0.0, 0.0, 0.0, 0.0, 0.0, 0.0, 0.0, 0.0, 0.0, 0.0, 0.0, 0.0, 0.0, 0.0, 0.0, 0.0, 0.0, 0.0, 0.0, 0.0, 0.0, 0.0, 0.0, 0.0, 0.0, 0.0, 0.0, 0.0, 0.0, 0.0, 0.0, 0.0, 0.0, 0.0, 0.0, 0.0, 0.0, 0.0, 0.0, 0.0, 0.0, 0.0, 0.0, 0.0, 0.0, 0.0, 0.0, 0.0, 0.0, 0.0, 0.0, 0.0, 0.0, 0.0, 0.0, 0.0, 0.0, 0.0, 0.0, 0.0, 0.0, 0.0, 0.0, 0.0, 0.0, 0.0, 0.0, 0.0, 0.0, 0.0, 0.0, 0.0, 0.0, 0.0, 0.0, 0.0, 0.0, 0.0, 0.0, 0.0, 0.0, 0.0, 0.0, 0.0, 0.0, 0.0, 0.0, 0.0, 0.0, 0.0, 0.0, 0.0, 0.0, 0.0, 0.0, 0.0, 0.0, 0.0, 0.0, 0.0, 0.0, 0.0, 0.0, 0.0, 0.0, 0.0, 0.0, 0.0, 0.0, 0.0, 0.0, 0.0, 0.0, 0.0, 0.0, 0.0, 0.0, 0.0, 0.0, 0.0, 0.0, 0.0, 0.0, 0.0, 0.0, 0.0, 0.0, 0.0, 0.0, 0.0, 0.0, 0.0, 0.0, 0.0, 0.0, 0.0, 0.0, 0.0, 0.0, 0.0, 0.0, 0.0, 0.0, 0.0, 0.0, 0.0, 0.0, 0.0, 0.0, 0.0, 0.0, 0.0, 0.0, 0.0, 0.0, 0.0, 0.0, 0.0, 0.0, 0.0, 0.0, 0.0, 0.0, 0.0, 0.0, 0.0, 0.0, 0.0, 0.0, 0.0, 0.0, 0.0, 0.0, 0.0, 0.0, 0.0, 0.0, 0.0, 0.0, 0.0, 0.0, 0.0, 0.0, 0.0, 0.0, 0.0, 0.0, 0.0, 0.0, 0.0, 0.0, 0.0, 0.0, 0.0, 0.0, 0.0, 0.0, 0.0, 0.0, 0.0, 0.0, 0.0, 0.0, 0.0, 0.0, 0.0, 0.0, 0.0, 0.0, 0.0, 0.0, 0.0, 0.0, 0.0, 0.0, 0.0, 0.0, 0.0, 0.0, 0.0, 0.0, 0.0, 0.0, 0.0, 0.0, 0.0, 0.0, 0.0, 0.0, 0.0, 0.0, 0.0, 0.0, 0.0, 0.0, 0.0, 0.0, 0.0, 0.0, 0.0, 0.0, 0.0, 0.0, 0.0, 0.0, 0.0, 0.0, 0.0, 0.0, 0.0, 0.0, 0.0, 0.0, 0.0, 0.0, 0.0, 0.0, 0.0, 0.0, 0.0, 0.0, 0.0, 0.0, 0.0, 0.0, 0.0, 0.0, 0.0, 0.0, 0.0, 0.0, 0.0, 0.0, 0.0, 0.0, 0.0, 0.0, 0.0, 0.0, 0.0, 0.0, 0.0, 0.0, 0.0, 0.0, 0.0, 0.0, 0.0, 0.0, 0.0, 0.0, 0.0, 0.0, 0.0, 0.0, 0.0, 0.0, 0.0, 0.0, 0.0, 0.0, 0.0, 0.0, 0.0, 0.0, 0.0, 0.0, 0.0, 0.0, 0.0, 0.0, 0.0, 0.0, 0.0, 0.0, 0.0, 0.0, 0.0, 0.0, 0.0, 0.0, 0.0, 0.0, 0.0, 0.0, 0.0, 0.0, 0.0, 0.0, 0.0, 0.0, 0.0, 0.0, 0.0, 0.0, 0.0, 0.0, 0.0, 0.0, 0.0, 0.0, 0.0, 0.0, 0.0, 0.0, 0.0, 0.0, 0.0, 0.0, 0.0, 0.0, 0.0, 0.0, 0.0, 0.0, 0.0, 0.0, 0.0, 0.0, 0.0, 0.0, 0.0, 0.0, 0.0, 0.0, 0.0, 0.0, 0.0, 0.0, 0.0, 0.0, 0.0, 0.0, 0.0, 0.0, 0.0, 0.0, 0.0, 0.0, 0.0, 0.0, 0.0, 0.0, 0.0, 0.0, 0.0, 0.0, 0.0, 0.0, 0.0, 0.0, 0.0, 0.0, 0.0, 0.0, 0.0, 0.0, 0.0, 0.0, 0.0, 0.0, 0.0, 0.0, 0.0, 0.0, 0.0, 0.0, 0.0, 0.0, 0.0, 0.0, 0.0, 0.0, 0.0, 0.0, 0.0, 0.0, 0.0, 0.0, 0.0, 0.0, 0.0, 0.0, 0.0, 0.0, 0.0, 0.0, 0.0, 0.0, 0.0, 0.0, 0.0, 0.0, 0.0, 0.0, 0.0, 0.0, 0.0, 0.0, 0.0, 0.0, 0.0, 0.0, 0.0, 0.0, 0.0, 0.0, 0.0, 0.0, 0.0, 0.0, 0.0, 0.0, 0.0, 0.0, 0.0, 0.0, 0.0, 0.0, 0.0, 0.0, 0.0, 0.0, 0.0, 0.0, 0.0, 0.0, 0.0, 0.0, 0.0, 0.0, 0.0, 0.0, 0.0, 0.0, 0.0, 0.0, 0.0, 0.0, 0.0, 0.0, 0.0, 0.0, 0.0, 0.0, 0.0, 0.0, 0.0, 0.0, 0.0, 0.0, 0.0, 0.0, 0.0, 0.0, 0.0, 0.0, 0.0, 0.0, 0.0, 0.0, 0.0, 0.0, 0.0, 0.0, 0.0, 0.0, 0.0, 0.0, 0.0, 0.0, 0.0, 0.0, 0.0, 0.0, 0.0, 0.0, 0.0, 0.0, 0.0, 0.0, 0.0, 0.0, 0.0, 0.0, 0.0, 0.0, 0.0, 0.0, 0.0, 0.0, 0.0, 0.0, 0.0, 0.0, 0.0, 0.0, 0.0, 0.0, 0.0, 0.0, 0.0, 0.0, 0.0, 0.0, 0.0, 0.0, 0.0, 0.0, 0.0, 0.0, 0.0, 0.0, 0.0, 0.0, 0.0, 0.0, 0.0, 0.0, 0.0, 0.0, 0.0, 0.0, 0.0, 0.0, 0.0, 0.0, 0.0, 0.0, 0.0, 0.0, 0.0, 0.0, 0.0, 0.0, 0.0, 0.0, 0.0, 0.0, 0.0, 0.0, 0.0, 0.0, 0.0, 0.0, 0.0, 0.0, 0.0, 0.0, 0.0, 0.0, 0.0, 0.0, 0.0, 0.0, 0.0, 0.0, 0.0, 0.0, 0.0, 0.0, 0.0, 0.0, 0.0, 0.0, 0.0, 0.0, 0.0, 0.0, 0.0, 0.0, 0.0, 0.0, 0.0, 0.0, 0.0, 0.0, 0.0, 0.0, 0.0, 0.0, 0.0, 0.0, 0.0, 0.0, 0.0, 0.0, 0.0, 0.0, 0.0, 0.0, 0.0, 0.0, 0.0, 0.0, 0.0, 0.0, 0.0, 0.0, 0.0, 0.0, 0.0, 0.0, 0.0, 0.0, 0.0, 0.0, 0.0, 0.0, 0.0, 0.0, 0.0, 0.0, 0.0, 0.0, 0.0, 0.0, 0.0, 0.0, 0.0, 0.0, 0.0, 0.0, 0.0, 0.0, 0.0, 0.0, 0.0, 0.0, 0.0, 0.0, 0.0, 0.0, 0.0, 0.0, 0.0, 0.0, 0.0, 0.0, 0.0, 0.0, 0.0, 0.0, 0.0, 0.0, 0.0, 0.0, 0.0, 0.0, 0.0, 0.0, 0.0, 0.0, 0.0, 0.0, 0.0, 0.0, 0.0, 0.0, 0.0, 0.0, 0.0, 0.0, 0.0, 0.0, 0.0, 0.0, 0.0, 0.0, 0.0, 0.0, 0.0, 0.0, 0.0, 0.0, 0.0, 0.0, 0.0, 0.0, 0.0, 0.0, 0.0, 0.0, 0.0, 0.0, 0.0, 0.0, 0.0, 0.0, 0.0, 0.0, 0.0, 0.0, 0.0, 0.0, 0.0, 0.0, 0.0, 0.0, 0.0, 0.0, 0.0, 0.0, 0.0, 0.0, 0.0, 0.0, 0.0, 0.0, 0.0, 0.0, 0.0, 0.0, 0.0, 0.0, 0.0, 0.0, 0.0, 0.0, 0.0, 0.0, 0.0, 0.0, 0.0, 0.0, 0.0, 0.0, 0.0, 0.0, 0.0, 0.0, 0.0, 0.0, 0.0, 0.0, 0.0, 0.0, 0.0, 0.0, 0.0, 0.0, 0.0, 0.0, 0.0, 0.0, 0.0, 0.0, 0.0, 0.0, 0.0, 0.0, 0.0, 0.0, 0.0, 0.0, 0.0, 0.0, 0.0, 0.0, 0.0, 0.0, 0.0, 0.0, 0.0, 0.0, 0.0, 0.0, 0.0, 0.0, 0.0, 0.0, 0.0, 0.0, 0.0, 0.0, 0.0, 0.0, 0.0, 0.0, 0.0, 0.0, 0.0, 0.0, 0.0, 0.0, 0.0, 0.0, 0.0, 0.0, 0.0, 0.0, 0.0, 0.0, 0.0, 0.0, 0.0, 0.0, 0.0, 0.0, 0.0, 0.0, 0.0, 0.0, 0.0, 0.0, 0.0, 0.0, 0.0, 0.0, 0.0, 0.0, 0.0, 0.0, 0.0, 0.0, 0.0, 0.0, 0.0, 0.0, 0.0, 0.0, 0.0, 0.0, 0.0, 0.0, 0.0, 0.0, 0.0, 0.0, 0.0, 0.0, 0.0, 0.0, 0.0, 0.0, 0.0, 0.0, 0.0, 0.0, 0.0, 0.0, 0.0, 0.0, 0.0, 0.0, 0.0, 0.0, 0.0, 0.0, 0.0, 0.0, 0.0, 0.0, 0.0, 0.0, 0.0, 0.0, 0.0, 0.0, 0.0, 0.0, 0.0, 0.0, 0.0, 0.0, 0.0, 0.0, 0.0, 0.0, 0.0, 0.0, 0.0, 0.0, 0.0, 0.0, 0.0, 0.0, 0.0, 0.0, 0.0, 0.0, 0.0, 0.0, 0.0, 0.0, 0.0, 0.0, 0.0, 0.0, 0.0, 0.0, 0.0, 0.0, 0.0, 0.0, 0.0, 0.0, 0.0, 0.0, 0.0, 0.0, 0.0, 0.0, 0.0, 0.0, 0.0, 0.0, 0.0, 0.0, 0.0, 0.0, 0.0, 0.0, 0.0, 0.0, 0.0, 0.0, 0.0, 0.0, 0.0, 0.0, 0.0, 0.0, 0.0, 0.0, 0.0, 0.0, 0.0, 0.0, 0.0, 0.0, 0.0, 0.0, 0.0, 0.0, 0.0, 0.0, 0.0, 0.0, 0.0, 0.0, 0.0, 0.0, 0.0, 0.0, 0.0, 0.0, 0.0, 0.0, 0.0, 0.0, 0.0, 0.0, 0.0, 0.0, 0.0, 0.0, 0.0, 0.0, 0.0, 0.0, 0.0, 0.0, 0.0, 0.0, 0.0, 0.0, 0.0, 0.0, 0.0, 0.0, 0.0, 0.0, 0.0, 0.0, 0.0, 0.0, 0.0, 0.0, 0.0, 0.0, 0.0, 0.0, 0.0, 0.0, 0.0, 0.0, 0.0, 0.0, 0.0, 0.0, 0.0, 0.0, 0.0, 0.0, 0.0, 0.0, 0.0, 0.0, 0.0, 0.0, 0.0, 0.0, 0.0, 0.0, 0.0, 0.0, 0.0, 0.0, 0.0, 0.0, 0.0, 0.0, 0.0, 0.0, 0.0, 0.0, 0.0, 0.0, 0.0, 0.0, 0.0, 0.0, 0.0, 0.0, 0.0, 0.0, 0.0, 0.0, 0.0, 0.0, 0.0, 0.0, 0.0, 0.0, 0.0, 0.0, 0.0, 0.0, 0.0, 0.0, 0.0, 0.0, 0.0, 0.0, 0.0, 0.0, 0.0, 0.0, 0.0, 0.0, 0.0, 0.0, 0.0, 0.0, 0.0, 0.0, 0.0, 0.0, 0.0, 0.0, 0.0, 0.0, 0.0, 0.0, 0.0, 0.0, 0.0, 0.0, 0.0, 0.0, 0.0, 0.0, 0.0, 0.0, 0.0, 0.0, 0.0, 0.0, 0.0, 0.0, 0.0, 0.0, 0.0, 0.0, 0.0, 0.0, 0.0, 0.0, 0.0, 0.0, 0.0, 0.0, 0.0, 0.0, 0.0, 0.0, 0.0, 0.0])
me_cube_001.materials.append(mat_material_001)
me_cube_001.update()

# ---- objects
ob_cube = bpy.data.objects.new('Cube', me_cube_001)

# ---- transforms, parenting, visibility, modifiers, constraints
ob_cube.location = (-0.25, 1.0, 0.1115)

# ---- collection membership
col_collection.objects.link(ob_cube)

# ---- scene / render settings (as saved in the file)
scene.frame_start = 1; scene.frame_end = 250; scene.frame_set(16)
scene.render.engine = 'BLENDER_EEVEE_NEXT'
bpy.context.view_layer.update()

# ---- added for rendering (the .blend has no active camera and no usable light): camera, sun
cam_auto = bpy.data.cameras.new('AutoCamera')
cam_auto.lens = 50.0
cam_auto.sensor_width = 36.0
cam_auto.clip_end = 1000.0
ob_auto_camera = bpy.data.objects.new('AutoCamera', cam_auto)
scene.collection.objects.link(ob_auto_camera)
ob_auto_camera.location = (1.72605, -1.87126, 1.69229)
ob_auto_camera.rotation_euler = (1.09748, -7.21219e-08, 0.694738)
scene.camera = ob_auto_camera
light_auto_sun = bpy.data.lights.new('AutoSun', 'SUN')
light_auto_sun.energy = 3.0
light_auto_sun.angle = 0.0523599
ob_auto_sun = bpy.data.objects.new('AutoSun', light_auto_sun)
scene.collection.objects.link(ob_auto_sun)
ob_auto_sun.rotation_euler = (0.872665, 0.174533, 0.523599)
bpy.context.view_layer.update()
